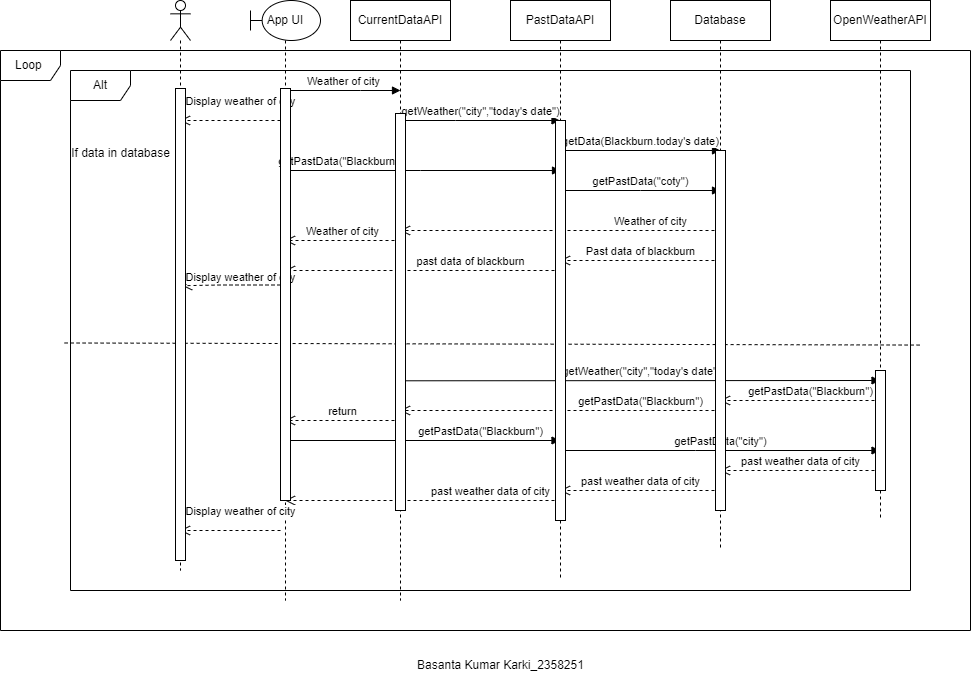

The diagram above was exported from draw.io. Its source (the exported page's mxGraphModel, read from the mxfile embedded in the PNG):
<mxGraphModel dx="2412" dy="822" grid="1" gridSize="10" guides="1" tooltips="1" connect="1" arrows="1" fold="1" page="1" pageScale="1" pageWidth="850" pageHeight="1100" math="0" shadow="0">
  <root>
    <mxCell id="0" />
    <mxCell id="1" parent="0" />
    <mxCell id="WPDp-3HbPusBrpPLwjlQ-8" value="App UI" style="shape=umlLifeline;perimeter=lifelinePerimeter;whiteSpace=wrap;html=1;container=1;dropTarget=0;collapsible=0;recursiveResize=0;outlineConnect=0;portConstraint=eastwest;newEdgeStyle={&quot;edgeStyle&quot;:&quot;elbowEdgeStyle&quot;,&quot;elbow&quot;:&quot;vertical&quot;,&quot;curved&quot;:0,&quot;rounded&quot;:0};participant=umlBoundary;" parent="1" vertex="1">
      <mxGeometry x="100" y="40" width="70" height="600" as="geometry" />
    </mxCell>
    <mxCell id="WPDp-3HbPusBrpPLwjlQ-9" value="" style="shape=umlLifeline;perimeter=lifelinePerimeter;whiteSpace=wrap;html=1;container=1;dropTarget=0;collapsible=0;recursiveResize=0;outlineConnect=0;portConstraint=eastwest;newEdgeStyle={&quot;edgeStyle&quot;:&quot;elbowEdgeStyle&quot;,&quot;elbow&quot;:&quot;vertical&quot;,&quot;curved&quot;:0,&quot;rounded&quot;:0};participant=umlActor;" parent="1" vertex="1">
      <mxGeometry x="20" y="40" width="20" height="570" as="geometry" />
    </mxCell>
    <mxCell id="WPDp-3HbPusBrpPLwjlQ-12" value="CurrentDataAPI" style="shape=umlLifeline;perimeter=lifelinePerimeter;whiteSpace=wrap;html=1;container=1;dropTarget=0;collapsible=0;recursiveResize=0;outlineConnect=0;portConstraint=eastwest;newEdgeStyle={&quot;edgeStyle&quot;:&quot;elbowEdgeStyle&quot;,&quot;elbow&quot;:&quot;vertical&quot;,&quot;curved&quot;:0,&quot;rounded&quot;:0};" parent="1" vertex="1">
      <mxGeometry x="200" y="40" width="100" height="600" as="geometry" />
    </mxCell>
    <mxCell id="WPDp-3HbPusBrpPLwjlQ-13" value="PastDataAPI" style="shape=umlLifeline;perimeter=lifelinePerimeter;whiteSpace=wrap;html=1;container=1;dropTarget=0;collapsible=0;recursiveResize=0;outlineConnect=0;portConstraint=eastwest;newEdgeStyle={&quot;edgeStyle&quot;:&quot;elbowEdgeStyle&quot;,&quot;elbow&quot;:&quot;vertical&quot;,&quot;curved&quot;:0,&quot;rounded&quot;:0};" parent="1" vertex="1">
      <mxGeometry x="360" y="40" width="100" height="580" as="geometry" />
    </mxCell>
    <mxCell id="WPDp-3HbPusBrpPLwjlQ-14" value="Database" style="shape=umlLifeline;perimeter=lifelinePerimeter;whiteSpace=wrap;html=1;container=1;dropTarget=0;collapsible=0;recursiveResize=0;outlineConnect=0;portConstraint=eastwest;newEdgeStyle={&quot;edgeStyle&quot;:&quot;elbowEdgeStyle&quot;,&quot;elbow&quot;:&quot;vertical&quot;,&quot;curved&quot;:0,&quot;rounded&quot;:0};" parent="1" vertex="1">
      <mxGeometry x="520" y="40" width="100" height="550" as="geometry" />
    </mxCell>
    <mxCell id="WPDp-3HbPusBrpPLwjlQ-15" value="OpenWeatherAPI" style="shape=umlLifeline;perimeter=lifelinePerimeter;whiteSpace=wrap;html=1;container=1;dropTarget=0;collapsible=0;recursiveResize=0;outlineConnect=0;portConstraint=eastwest;newEdgeStyle={&quot;edgeStyle&quot;:&quot;elbowEdgeStyle&quot;,&quot;elbow&quot;:&quot;vertical&quot;,&quot;curved&quot;:0,&quot;rounded&quot;:0};" parent="1" vertex="1">
      <mxGeometry x="680" y="40" width="100" height="520" as="geometry" />
    </mxCell>
    <mxCell id="WPDp-3HbPusBrpPLwjlQ-16" value="Weather of city" style="html=1;verticalAlign=bottom;endArrow=block;edgeStyle=elbowEdgeStyle;elbow=vertical;curved=0;rounded=0;" parent="1" source="WPDp-3HbPusBrpPLwjlQ-8" edge="1">
      <mxGeometry width="80" relative="1" as="geometry">
        <mxPoint x="140" y="130" as="sourcePoint" />
        <mxPoint x="250" y="130" as="targetPoint" />
      </mxGeometry>
    </mxCell>
    <mxCell id="WPDp-3HbPusBrpPLwjlQ-17" value="getWeather(&quot;city&quot;,&quot;today's date&quot;)" style="html=1;verticalAlign=bottom;endArrow=block;edgeStyle=elbowEdgeStyle;elbow=vertical;curved=0;rounded=0;" parent="1" target="WPDp-3HbPusBrpPLwjlQ-13" edge="1">
      <mxGeometry width="80" relative="1" as="geometry">
        <mxPoint x="250" y="160" as="sourcePoint" />
        <mxPoint x="380" y="160" as="targetPoint" />
      </mxGeometry>
    </mxCell>
    <mxCell id="WPDp-3HbPusBrpPLwjlQ-18" value="getData(Blackburn.today's date)" style="html=1;verticalAlign=bottom;endArrow=block;edgeStyle=elbowEdgeStyle;elbow=vertical;curved=0;rounded=0;" parent="1" edge="1">
      <mxGeometry width="80" relative="1" as="geometry">
        <mxPoint x="410" y="190" as="sourcePoint" />
        <mxPoint x="570" y="189.5" as="targetPoint" />
      </mxGeometry>
    </mxCell>
    <mxCell id="WPDp-3HbPusBrpPLwjlQ-19" value="getPastData(&quot;Blackburn&quot;)" style="html=1;verticalAlign=bottom;endArrow=block;edgeStyle=elbowEdgeStyle;elbow=vertical;curved=0;rounded=0;" parent="1" edge="1">
      <mxGeometry x="-0.5714" width="80" relative="1" as="geometry">
        <mxPoint x="130" y="210" as="sourcePoint" />
        <mxPoint x="410" y="210" as="targetPoint" />
        <Array as="points">
          <mxPoint x="270" y="210" />
        </Array>
        <mxPoint as="offset" />
      </mxGeometry>
    </mxCell>
    <mxCell id="WPDp-3HbPusBrpPLwjlQ-20" value="getPastData(&quot;coty&quot;)" style="html=1;verticalAlign=bottom;endArrow=block;edgeStyle=elbowEdgeStyle;elbow=horizontal;curved=0;rounded=0;" parent="1" edge="1">
      <mxGeometry width="80" relative="1" as="geometry">
        <mxPoint x="410" y="230" as="sourcePoint" />
        <mxPoint x="570" y="230" as="targetPoint" />
      </mxGeometry>
    </mxCell>
    <mxCell id="WPDp-3HbPusBrpPLwjlQ-21" value="Weather of city" style="html=1;verticalAlign=bottom;endArrow=open;dashed=1;endSize=8;edgeStyle=elbowEdgeStyle;elbow=vertical;curved=0;rounded=0;" parent="1" target="WPDp-3HbPusBrpPLwjlQ-12" edge="1">
      <mxGeometry x="-0.5632" relative="1" as="geometry">
        <mxPoint x="570" y="270" as="sourcePoint" />
        <mxPoint x="300" y="270" as="targetPoint" />
        <mxPoint as="offset" />
      </mxGeometry>
    </mxCell>
    <mxCell id="WPDp-3HbPusBrpPLwjlQ-22" value="Weather of city" style="html=1;verticalAlign=bottom;endArrow=open;dashed=1;endSize=8;edgeStyle=elbowEdgeStyle;elbow=vertical;curved=0;rounded=0;" parent="1" target="WPDp-3HbPusBrpPLwjlQ-8" edge="1">
      <mxGeometry relative="1" as="geometry">
        <mxPoint x="250" y="280" as="sourcePoint" />
        <mxPoint x="170" y="280" as="targetPoint" />
      </mxGeometry>
    </mxCell>
    <mxCell id="WPDp-3HbPusBrpPLwjlQ-23" value="Past data of blackburn" style="html=1;verticalAlign=bottom;endArrow=open;dashed=1;endSize=8;edgeStyle=elbowEdgeStyle;elbow=vertical;curved=0;rounded=0;" parent="1" edge="1">
      <mxGeometry relative="1" as="geometry">
        <mxPoint x="570" y="300" as="sourcePoint" />
        <mxPoint x="409.5" y="300" as="targetPoint" />
      </mxGeometry>
    </mxCell>
    <mxCell id="WPDp-3HbPusBrpPLwjlQ-24" value="past data of blackburn" style="html=1;verticalAlign=bottom;endArrow=open;dashed=1;endSize=8;edgeStyle=elbowEdgeStyle;elbow=vertical;curved=0;rounded=0;" parent="1" target="WPDp-3HbPusBrpPLwjlQ-8" edge="1">
      <mxGeometry x="-0.3466" relative="1" as="geometry">
        <mxPoint x="410" y="310" as="sourcePoint" />
        <mxPoint x="330" y="310" as="targetPoint" />
        <mxPoint as="offset" />
      </mxGeometry>
    </mxCell>
    <mxCell id="WPDp-3HbPusBrpPLwjlQ-25" value="Display weather of city" style="html=1;verticalAlign=bottom;endArrow=open;dashed=1;endSize=8;edgeStyle=elbowEdgeStyle;elbow=horizontal;curved=0;rounded=0;entryX=0.58;entryY=0.969;entryDx=0;entryDy=0;entryPerimeter=0;" parent="1" edge="1">
      <mxGeometry x="-0.1927" y="1" relative="1" as="geometry">
        <mxPoint x="130" y="324.5" as="sourcePoint" />
        <mxPoint x="31.59999999999991" y="325.20000000000005" as="targetPoint" />
        <Array as="points">
          <mxPoint x="70" y="274.5" />
        </Array>
        <mxPoint as="offset" />
      </mxGeometry>
    </mxCell>
    <mxCell id="WPDp-3HbPusBrpPLwjlQ-26" value="Display weather of city" style="html=1;verticalAlign=bottom;endArrow=open;dashed=1;endSize=8;edgeStyle=elbowEdgeStyle;elbow=vertical;curved=0;rounded=0;" parent="1" target="WPDp-3HbPusBrpPLwjlQ-9" edge="1">
      <mxGeometry x="-0.204" y="-10" relative="1" as="geometry">
        <mxPoint x="130" y="160" as="sourcePoint" />
        <mxPoint x="50" y="160" as="targetPoint" />
        <mxPoint as="offset" />
      </mxGeometry>
    </mxCell>
    <mxCell id="WPDp-3HbPusBrpPLwjlQ-27" value="Alt" style="shape=umlFrame;whiteSpace=wrap;html=1;pointerEvents=0;" parent="1" vertex="1">
      <mxGeometry x="-80" y="110" width="840" height="520" as="geometry" />
    </mxCell>
    <mxCell id="WPDp-3HbPusBrpPLwjlQ-32" value="" style="endArrow=none;dashed=1;html=1;rounded=0;entryX=1.011;entryY=0.528;entryDx=0;entryDy=0;entryPerimeter=0;exitX=-0.007;exitY=0.524;exitDx=0;exitDy=0;exitPerimeter=0;" parent="1" source="WPDp-3HbPusBrpPLwjlQ-27" target="WPDp-3HbPusBrpPLwjlQ-27" edge="1">
      <mxGeometry width="50" height="50" relative="1" as="geometry">
        <mxPoint x="70" y="515" as="sourcePoint" />
        <mxPoint x="340" y="505" as="targetPoint" />
      </mxGeometry>
    </mxCell>
    <mxCell id="WPDp-3HbPusBrpPLwjlQ-33" value="getWeather(&quot;city&quot;,&quot;today's date&quot;)" style="html=1;verticalAlign=bottom;endArrow=block;edgeStyle=elbowEdgeStyle;elbow=vertical;curved=0;rounded=0;exitX=0.536;exitY=0.693;exitDx=0;exitDy=0;exitPerimeter=0;" parent="1" edge="1">
      <mxGeometry width="80" relative="1" as="geometry">
        <mxPoint x="253.5999999999999" y="420.28999999999996" as="sourcePoint" />
        <mxPoint x="729.5" y="420" as="targetPoint" />
      </mxGeometry>
    </mxCell>
    <mxCell id="WPDp-3HbPusBrpPLwjlQ-34" value="getPastData(&quot;Blackburn&quot;)" style="html=1;verticalAlign=bottom;endArrow=open;dashed=1;endSize=8;edgeStyle=elbowEdgeStyle;elbow=vertical;curved=0;rounded=0;" parent="1" target="WPDp-3HbPusBrpPLwjlQ-14" edge="1">
      <mxGeometry x="-0.1277" relative="1" as="geometry">
        <mxPoint x="730" y="440" as="sourcePoint" />
        <mxPoint x="650" y="440" as="targetPoint" />
        <mxPoint as="offset" />
      </mxGeometry>
    </mxCell>
    <mxCell id="WPDp-3HbPusBrpPLwjlQ-35" value="getPastData(&quot;Blackburn&quot;)" style="html=1;verticalAlign=bottom;endArrow=open;dashed=1;endSize=8;edgeStyle=elbowEdgeStyle;elbow=vertical;curved=0;rounded=0;" parent="1" target="WPDp-3HbPusBrpPLwjlQ-12" edge="1">
      <mxGeometry x="-0.5008" relative="1" as="geometry">
        <mxPoint x="570" y="450" as="sourcePoint" />
        <mxPoint x="490" y="450" as="targetPoint" />
        <mxPoint as="offset" />
      </mxGeometry>
    </mxCell>
    <mxCell id="WPDp-3HbPusBrpPLwjlQ-37" value="return" style="html=1;verticalAlign=bottom;endArrow=open;dashed=1;endSize=8;edgeStyle=elbowEdgeStyle;elbow=vertical;curved=0;rounded=0;" parent="1" target="WPDp-3HbPusBrpPLwjlQ-8" edge="1">
      <mxGeometry relative="1" as="geometry">
        <mxPoint x="250" y="460" as="sourcePoint" />
        <mxPoint x="170" y="460" as="targetPoint" />
      </mxGeometry>
    </mxCell>
    <mxCell id="WPDp-3HbPusBrpPLwjlQ-38" value="getPastData(&quot;Blackburn&quot;)" style="html=1;verticalAlign=bottom;endArrow=block;edgeStyle=elbowEdgeStyle;elbow=vertical;curved=0;rounded=0;" parent="1" target="WPDp-3HbPusBrpPLwjlQ-13" edge="1">
      <mxGeometry x="0.4311" width="80" relative="1" as="geometry">
        <mxPoint x="130" y="480" as="sourcePoint" />
        <mxPoint x="210" y="480" as="targetPoint" />
        <mxPoint as="offset" />
      </mxGeometry>
    </mxCell>
    <mxCell id="WPDp-3HbPusBrpPLwjlQ-39" value="getPastData(&quot;city&quot;)" style="html=1;verticalAlign=bottom;endArrow=block;edgeStyle=elbowEdgeStyle;elbow=vertical;curved=0;rounded=0;" parent="1" target="WPDp-3HbPusBrpPLwjlQ-15" edge="1">
      <mxGeometry width="80" relative="1" as="geometry">
        <mxPoint x="410" y="490" as="sourcePoint" />
        <mxPoint x="490" y="490" as="targetPoint" />
      </mxGeometry>
    </mxCell>
    <mxCell id="WPDp-3HbPusBrpPLwjlQ-40" value="past weather data of city" style="html=1;verticalAlign=bottom;endArrow=open;dashed=1;endSize=8;edgeStyle=elbowEdgeStyle;elbow=vertical;curved=0;rounded=0;" parent="1" target="WPDp-3HbPusBrpPLwjlQ-14" edge="1">
      <mxGeometry relative="1" as="geometry">
        <mxPoint x="730" y="510" as="sourcePoint" />
        <mxPoint x="650" y="510" as="targetPoint" />
      </mxGeometry>
    </mxCell>
    <mxCell id="WPDp-3HbPusBrpPLwjlQ-41" value="past weather data of city" style="html=1;verticalAlign=bottom;endArrow=open;dashed=1;endSize=8;edgeStyle=elbowEdgeStyle;elbow=vertical;curved=0;rounded=0;" parent="1" target="WPDp-3HbPusBrpPLwjlQ-13" edge="1">
      <mxGeometry relative="1" as="geometry">
        <mxPoint x="570" y="530" as="sourcePoint" />
        <mxPoint x="490" y="530" as="targetPoint" />
      </mxGeometry>
    </mxCell>
    <mxCell id="WPDp-3HbPusBrpPLwjlQ-42" value="past weather data of city" style="html=1;verticalAlign=bottom;endArrow=open;dashed=1;endSize=8;edgeStyle=elbowEdgeStyle;elbow=vertical;curved=0;rounded=0;" parent="1" target="WPDp-3HbPusBrpPLwjlQ-8" edge="1">
      <mxGeometry x="-0.4918" relative="1" as="geometry">
        <mxPoint x="410" y="540" as="sourcePoint" />
        <mxPoint x="330" y="540" as="targetPoint" />
        <mxPoint as="offset" />
      </mxGeometry>
    </mxCell>
    <mxCell id="WPDp-3HbPusBrpPLwjlQ-43" value="Display weather of city" style="html=1;verticalAlign=bottom;endArrow=open;dashed=1;endSize=8;edgeStyle=elbowEdgeStyle;elbow=vertical;curved=0;rounded=0;" parent="1" target="WPDp-3HbPusBrpPLwjlQ-9" edge="1">
      <mxGeometry x="-0.204" y="-10" relative="1" as="geometry">
        <mxPoint x="130" y="570" as="sourcePoint" />
        <mxPoint x="50" y="570" as="targetPoint" />
        <mxPoint as="offset" />
      </mxGeometry>
    </mxCell>
    <mxCell id="WPDp-3HbPusBrpPLwjlQ-44" value="If data in database" style="text;html=1;align=center;verticalAlign=middle;resizable=0;points=[];autosize=1;strokeColor=none;fillColor=none;" parent="1" vertex="1">
      <mxGeometry x="-90" y="178" width="120" height="30" as="geometry" />
    </mxCell>
    <mxCell id="WPDp-3HbPusBrpPLwjlQ-45" value="Loop&amp;nbsp;" style="shape=umlFrame;whiteSpace=wrap;html=1;pointerEvents=0;" parent="1" vertex="1">
      <mxGeometry x="-150" y="90" width="970" height="580" as="geometry" />
    </mxCell>
    <mxCell id="WPDp-3HbPusBrpPLwjlQ-46" value="" style="html=1;points=[];perimeter=orthogonalPerimeter;outlineConnect=0;targetShapes=umlLifeline;portConstraint=eastwest;newEdgeStyle={&quot;edgeStyle&quot;:&quot;elbowEdgeStyle&quot;,&quot;elbow&quot;:&quot;vertical&quot;,&quot;curved&quot;:0,&quot;rounded&quot;:0};" parent="1" vertex="1">
      <mxGeometry x="25" y="128" width="10" height="472" as="geometry" />
    </mxCell>
    <mxCell id="WPDp-3HbPusBrpPLwjlQ-47" value="" style="html=1;points=[];perimeter=orthogonalPerimeter;outlineConnect=0;targetShapes=umlLifeline;portConstraint=eastwest;newEdgeStyle={&quot;edgeStyle&quot;:&quot;elbowEdgeStyle&quot;,&quot;elbow&quot;:&quot;vertical&quot;,&quot;curved&quot;:0,&quot;rounded&quot;:0};" parent="1" vertex="1">
      <mxGeometry x="130" y="128" width="10" height="412" as="geometry" />
    </mxCell>
    <mxCell id="WPDp-3HbPusBrpPLwjlQ-48" value="" style="html=1;points=[];perimeter=orthogonalPerimeter;outlineConnect=0;targetShapes=umlLifeline;portConstraint=eastwest;newEdgeStyle={&quot;edgeStyle&quot;:&quot;elbowEdgeStyle&quot;,&quot;elbow&quot;:&quot;vertical&quot;,&quot;curved&quot;:0,&quot;rounded&quot;:0};" parent="1" vertex="1">
      <mxGeometry x="245" y="153" width="10" height="397" as="geometry" />
    </mxCell>
    <mxCell id="WPDp-3HbPusBrpPLwjlQ-49" value="" style="html=1;points=[];perimeter=orthogonalPerimeter;outlineConnect=0;targetShapes=umlLifeline;portConstraint=eastwest;newEdgeStyle={&quot;edgeStyle&quot;:&quot;elbowEdgeStyle&quot;,&quot;elbow&quot;:&quot;vertical&quot;,&quot;curved&quot;:0,&quot;rounded&quot;:0};" parent="1" vertex="1">
      <mxGeometry x="405" y="160" width="10" height="400" as="geometry" />
    </mxCell>
    <mxCell id="WPDp-3HbPusBrpPLwjlQ-50" value="" style="html=1;points=[];perimeter=orthogonalPerimeter;outlineConnect=0;targetShapes=umlLifeline;portConstraint=eastwest;newEdgeStyle={&quot;edgeStyle&quot;:&quot;elbowEdgeStyle&quot;,&quot;elbow&quot;:&quot;vertical&quot;,&quot;curved&quot;:0,&quot;rounded&quot;:0};" parent="1" vertex="1">
      <mxGeometry x="565" y="190" width="10" height="360" as="geometry" />
    </mxCell>
    <mxCell id="WPDp-3HbPusBrpPLwjlQ-51" value="" style="html=1;points=[];perimeter=orthogonalPerimeter;outlineConnect=0;targetShapes=umlLifeline;portConstraint=eastwest;newEdgeStyle={&quot;edgeStyle&quot;:&quot;elbowEdgeStyle&quot;,&quot;elbow&quot;:&quot;vertical&quot;,&quot;curved&quot;:0,&quot;rounded&quot;:0};" parent="1" vertex="1">
      <mxGeometry x="725" y="410" width="10" height="120" as="geometry" />
    </mxCell>
    <mxCell id="WPDp-3HbPusBrpPLwjlQ-52" value="Basanta Kumar Karki_2358251" style="text;html=1;align=center;verticalAlign=middle;resizable=0;points=[];autosize=1;strokeColor=none;fillColor=none;" parent="1" vertex="1">
      <mxGeometry x="255" y="690" width="190" height="30" as="geometry" />
    </mxCell>
  </root>
</mxGraphModel>